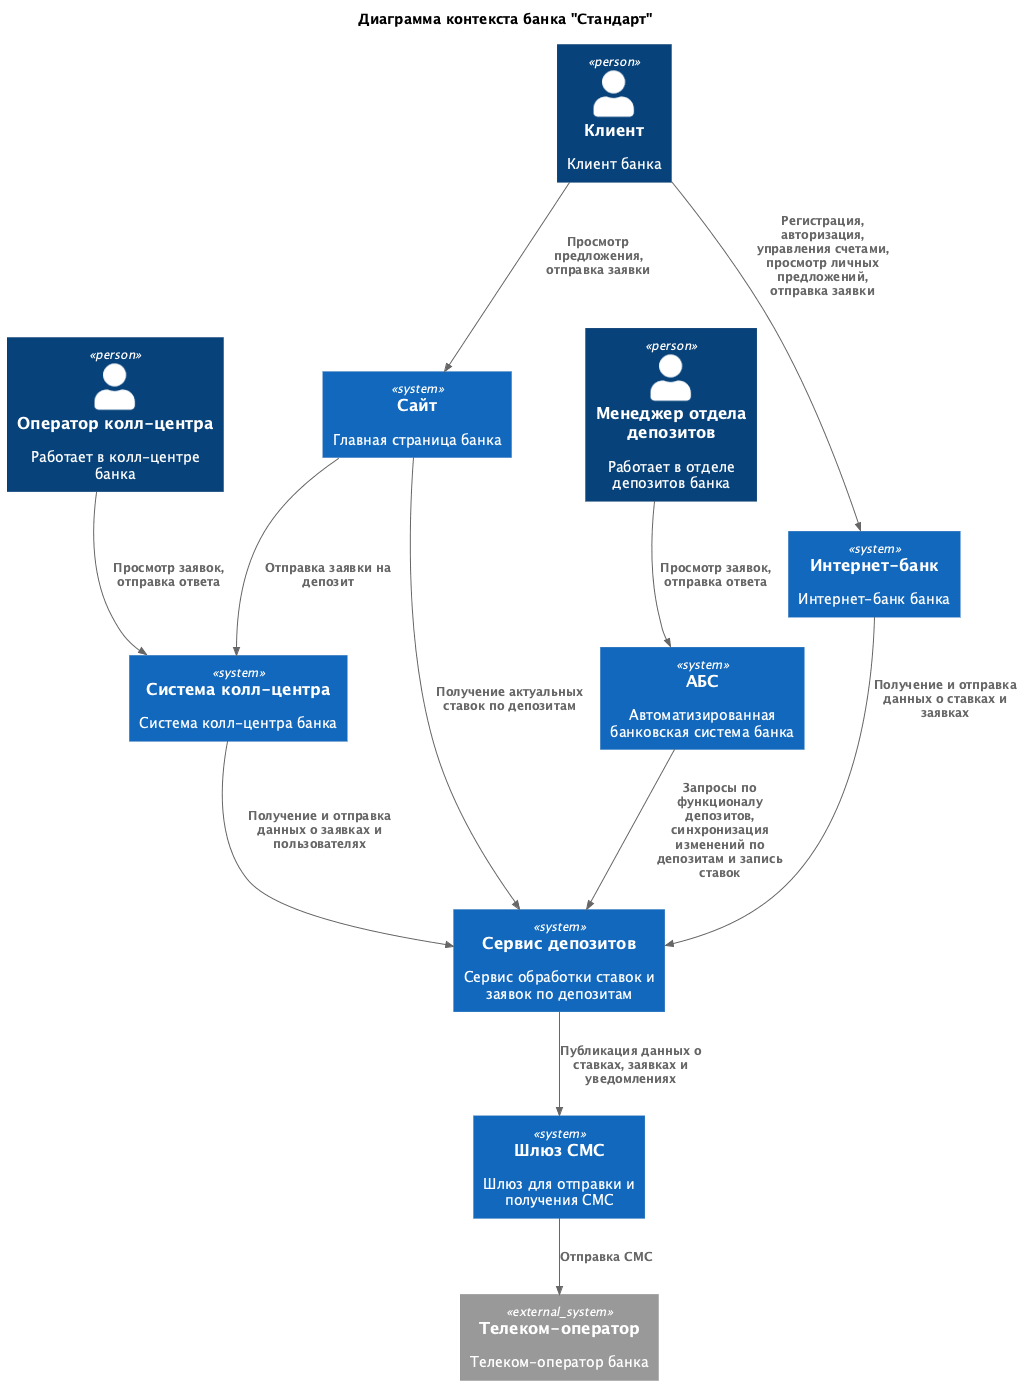

The diagram above was rendered by PlantUML. Its source (embedded in the PNG):
@startuml context.plantuml
title Диаграмма контекста банка "Стандарт"

top to bottom direction

!includeurl https://raw.githubusercontent.com/RicardoNiepel/C4-PlantUML/master/C4_Context.puml
'!include ./C4_PlantUML/C4_Component.puml

Person(CCWorker, "Оператор колл-центра", "Работает в колл-центре банка")
Person(Customer, "Клиент", "Клиент банка")
Person(DManager, "Менеджер отдела депозитов", "Работает в отделе депозитов банка")

System(CallCenterSystem, "Система колл-центра", "Система колл-центра банка")
System(ABS, "АБС", "Автоматизированная банковская система банка")
System(InternetBank, "Интернет-банк", "Интернет-банк банка")
System(DepositService, "Сервис депозитов", "Сервис обработки ставок и заявок по депозитам")
System(Site, "Сайт", "Главная страница банка")
System(SMSGateway, "Шлюз СМС", "Шлюз для отправки и получения СМС")
System_Ext(TelecomOperator, "Телеком-оператор", "Телеком-оператор банка")

Rel(Customer, Site, "Просмотр предложения, отправка заявки")
Rel(Customer, InternetBank, "Регистрация, авторизация, управления счетами, просмотр личных предложений, отправка заявки")
Rel(CCWorker, CallCenterSystem, "Просмотр заявок, отправка ответа")
Rel(DManager, ABS, "Просмотр заявок, отправка ответа")
Rel(SMSGateway, TelecomOperator, "Отправка СМС")

Rel(InternetBank, DepositService, "Получение и отправка данных о ставках и заявках")
Rel(Site, CallCenterSystem, "Отправка заявки на депозит")
Rel(Site, DepositService, "Получение актуальных ставок по депозитам")
Rel(ABS, DepositService, "Запросы по функционалу депозитов, синхронизация изменений по депозитам и запись ставок")
Rel(CallCenterSystem, DepositService, "Получение и отправка данных о заявках и пользователях")
Rel(DepositService, SMSGateway, "Публикация данных о ставках, заявках и уведомлениях")

@enduml